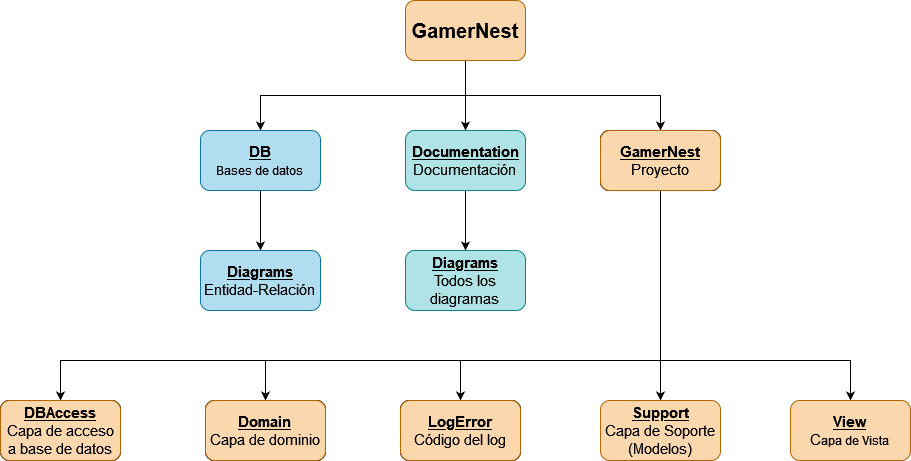

The diagram above was exported from draw.io. Its source (the exported page's mxGraphModel, read from the mxfile embedded in the PNG):
<mxGraphModel dx="1434" dy="754" grid="1" gridSize="10" guides="1" tooltips="1" connect="1" arrows="1" fold="1" page="1" pageScale="1" pageWidth="850" pageHeight="1100" math="0" shadow="0">
  <root>
    <mxCell id="0" />
    <mxCell id="1" parent="0" />
    <mxCell id="p6waJVGEWPXtYRf6JP-Q-11" style="edgeStyle=orthogonalEdgeStyle;rounded=0;orthogonalLoop=1;jettySize=auto;html=1;exitX=0.5;exitY=1;exitDx=0;exitDy=0;entryX=0.5;entryY=0;entryDx=0;entryDy=0;" edge="1" parent="1" source="PR4iO2SOgjftoenkTVeS-1" target="PR4iO2SOgjftoenkTVeS-3">
      <mxGeometry relative="1" as="geometry" />
    </mxCell>
    <mxCell id="p6waJVGEWPXtYRf6JP-Q-12" style="edgeStyle=orthogonalEdgeStyle;rounded=0;orthogonalLoop=1;jettySize=auto;html=1;exitX=0.5;exitY=1;exitDx=0;exitDy=0;entryX=0.5;entryY=0;entryDx=0;entryDy=0;" edge="1" parent="1" source="PR4iO2SOgjftoenkTVeS-1" target="PR4iO2SOgjftoenkTVeS-2">
      <mxGeometry relative="1" as="geometry" />
    </mxCell>
    <mxCell id="p6waJVGEWPXtYRf6JP-Q-13" style="edgeStyle=orthogonalEdgeStyle;rounded=0;orthogonalLoop=1;jettySize=auto;html=1;exitX=0.5;exitY=1;exitDx=0;exitDy=0;entryX=0.5;entryY=0;entryDx=0;entryDy=0;" edge="1" parent="1" source="PR4iO2SOgjftoenkTVeS-1" target="PR4iO2SOgjftoenkTVeS-4">
      <mxGeometry relative="1" as="geometry" />
    </mxCell>
    <mxCell id="PR4iO2SOgjftoenkTVeS-1" value="&lt;font style=&quot;font-size: 20px;&quot;&gt;&lt;b&gt;GamerNest&lt;/b&gt;&lt;/font&gt;" style="rounded=1;whiteSpace=wrap;html=1;fillColor=#fad7ac;strokeColor=#b46504;" parent="1" vertex="1">
      <mxGeometry x="565" y="40" width="120" height="60" as="geometry" />
    </mxCell>
    <mxCell id="p6waJVGEWPXtYRf6JP-Q-15" style="edgeStyle=orthogonalEdgeStyle;rounded=0;orthogonalLoop=1;jettySize=auto;html=1;exitX=0.5;exitY=1;exitDx=0;exitDy=0;entryX=0.5;entryY=0;entryDx=0;entryDy=0;" edge="1" parent="1" source="PR4iO2SOgjftoenkTVeS-2" target="PR4iO2SOgjftoenkTVeS-6">
      <mxGeometry relative="1" as="geometry" />
    </mxCell>
    <mxCell id="PR4iO2SOgjftoenkTVeS-2" value="&lt;div style=&quot;font-size: 15px;&quot;&gt;&lt;font style=&quot;font-size: 15px;&quot;&gt;&lt;u&gt;&lt;b&gt;DB&lt;/b&gt;&lt;/u&gt;&lt;/font&gt;&lt;/div&gt;&lt;div style=&quot;font-size: 15px;&quot;&gt;&lt;font style=&quot;font-size: 15px;&quot;&gt;&lt;span style=&quot;font-size: 12px;&quot;&gt;Bases de datos&lt;/span&gt;&lt;u&gt;&lt;span style=&quot;font-size: 12px;&quot;&gt;&lt;b&gt;&lt;br&gt;&lt;/b&gt;&lt;/span&gt;&lt;/u&gt;&lt;/font&gt;&lt;/div&gt;" style="rounded=1;whiteSpace=wrap;html=1;fillColor=#b1ddf0;strokeColor=#10739e;" parent="1" vertex="1">
      <mxGeometry x="360" y="170" width="120" height="60" as="geometry" />
    </mxCell>
    <mxCell id="p6waJVGEWPXtYRf6JP-Q-14" style="edgeStyle=orthogonalEdgeStyle;rounded=0;orthogonalLoop=1;jettySize=auto;html=1;exitX=0.5;exitY=1;exitDx=0;exitDy=0;entryX=0.5;entryY=0;entryDx=0;entryDy=0;" edge="1" parent="1" source="PR4iO2SOgjftoenkTVeS-3" target="PR4iO2SOgjftoenkTVeS-7">
      <mxGeometry relative="1" as="geometry" />
    </mxCell>
    <mxCell id="PR4iO2SOgjftoenkTVeS-3" value="&lt;div style=&quot;font-size: 15px;&quot;&gt;&lt;font style=&quot;font-size: 15px;&quot;&gt;&lt;u&gt;&lt;b&gt;Documentation&lt;/b&gt;&lt;/u&gt;&lt;/font&gt;&lt;/div&gt;&lt;div style=&quot;font-size: 15px;&quot;&gt;&lt;font style=&quot;font-size: 15px;&quot;&gt;Documentación&lt;u&gt;&lt;span style=&quot;font-size: 12px;&quot;&gt;&lt;b&gt;&lt;br&gt;&lt;/b&gt;&lt;/span&gt;&lt;/u&gt;&lt;/font&gt;&lt;/div&gt;" style="rounded=1;whiteSpace=wrap;html=1;fillColor=#b0e3e6;strokeColor=#0e8088;" parent="1" vertex="1">
      <mxGeometry x="565" y="170" width="120" height="60" as="geometry" />
    </mxCell>
    <mxCell id="p6waJVGEWPXtYRf6JP-Q-16" style="edgeStyle=orthogonalEdgeStyle;rounded=0;orthogonalLoop=1;jettySize=auto;html=1;exitX=0.5;exitY=1;exitDx=0;exitDy=0;entryX=0.5;entryY=0;entryDx=0;entryDy=0;" edge="1" parent="1" source="PR4iO2SOgjftoenkTVeS-4" target="p6waJVGEWPXtYRf6JP-Q-6">
      <mxGeometry relative="1" as="geometry" />
    </mxCell>
    <mxCell id="p6waJVGEWPXtYRf6JP-Q-17" style="edgeStyle=orthogonalEdgeStyle;rounded=0;orthogonalLoop=1;jettySize=auto;html=1;exitX=0.5;exitY=1;exitDx=0;exitDy=0;entryX=0.5;entryY=0;entryDx=0;entryDy=0;" edge="1" parent="1" source="PR4iO2SOgjftoenkTVeS-4" target="p6waJVGEWPXtYRf6JP-Q-7">
      <mxGeometry relative="1" as="geometry">
        <Array as="points">
          <mxPoint x="820" y="400" />
          <mxPoint x="1010" y="400" />
        </Array>
      </mxGeometry>
    </mxCell>
    <mxCell id="p6waJVGEWPXtYRf6JP-Q-18" style="edgeStyle=orthogonalEdgeStyle;rounded=0;orthogonalLoop=1;jettySize=auto;html=1;exitX=0.5;exitY=1;exitDx=0;exitDy=0;entryX=0.5;entryY=0;entryDx=0;entryDy=0;" edge="1" parent="1" source="PR4iO2SOgjftoenkTVeS-4" target="p6waJVGEWPXtYRf6JP-Q-1">
      <mxGeometry relative="1" as="geometry">
        <Array as="points">
          <mxPoint x="820" y="400" />
          <mxPoint x="220" y="400" />
        </Array>
      </mxGeometry>
    </mxCell>
    <mxCell id="p6waJVGEWPXtYRf6JP-Q-19" style="edgeStyle=orthogonalEdgeStyle;rounded=0;orthogonalLoop=1;jettySize=auto;html=1;exitX=0.5;exitY=1;exitDx=0;exitDy=0;entryX=0.5;entryY=0;entryDx=0;entryDy=0;" edge="1" parent="1" source="PR4iO2SOgjftoenkTVeS-4" target="p6waJVGEWPXtYRf6JP-Q-2">
      <mxGeometry relative="1" as="geometry">
        <Array as="points">
          <mxPoint x="820" y="400" />
          <mxPoint x="425" y="400" />
        </Array>
      </mxGeometry>
    </mxCell>
    <mxCell id="p6waJVGEWPXtYRf6JP-Q-20" style="edgeStyle=orthogonalEdgeStyle;rounded=0;orthogonalLoop=1;jettySize=auto;html=1;exitX=0.5;exitY=1;exitDx=0;exitDy=0;entryX=0.5;entryY=0;entryDx=0;entryDy=0;" edge="1" parent="1" source="PR4iO2SOgjftoenkTVeS-4" target="p6waJVGEWPXtYRf6JP-Q-4">
      <mxGeometry relative="1" as="geometry">
        <Array as="points">
          <mxPoint x="820" y="400" />
          <mxPoint x="620" y="400" />
        </Array>
      </mxGeometry>
    </mxCell>
    <mxCell id="PR4iO2SOgjftoenkTVeS-4" value="&lt;div style=&quot;font-size: 15px;&quot;&gt;&lt;font style=&quot;font-size: 15px;&quot;&gt;&lt;u&gt;&lt;b&gt;GamerNest&lt;/b&gt;&lt;/u&gt;&lt;/font&gt;&lt;/div&gt;&lt;div style=&quot;font-size: 15px;&quot;&gt;&lt;font style=&quot;font-size: 15px;&quot;&gt;Proyecto&lt;u&gt;&lt;span style=&quot;font-size: 12px;&quot;&gt;&lt;b&gt;&lt;br&gt;&lt;/b&gt;&lt;/span&gt;&lt;/u&gt;&lt;/font&gt;&lt;/div&gt;" style="rounded=1;whiteSpace=wrap;html=1;" parent="1" vertex="1">
      <mxGeometry x="760" y="170" width="120" height="60" as="geometry" />
    </mxCell>
    <mxCell id="PR4iO2SOgjftoenkTVeS-6" value="&lt;div style=&quot;font-size: 15px;&quot;&gt;&lt;font style=&quot;font-size: 15px;&quot;&gt;&lt;u&gt;&lt;b&gt;Diagrams&lt;/b&gt;&lt;/u&gt;&lt;/font&gt;&lt;/div&gt;&lt;div style=&quot;font-size: 15px;&quot;&gt;&lt;font style=&quot;font-size: 15px;&quot;&gt;Entidad-Relación&lt;u&gt;&lt;span style=&quot;font-size: 12px;&quot;&gt;&lt;b&gt;&lt;br&gt;&lt;/b&gt;&lt;/span&gt;&lt;/u&gt;&lt;/font&gt;&lt;/div&gt;" style="rounded=1;whiteSpace=wrap;html=1;fillColor=#b1ddf0;strokeColor=#10739e;" parent="1" vertex="1">
      <mxGeometry x="360" y="290" width="120" height="60" as="geometry" />
    </mxCell>
    <mxCell id="PR4iO2SOgjftoenkTVeS-7" value="&lt;div style=&quot;font-size: 15px;&quot;&gt;&lt;font style=&quot;font-size: 15px;&quot;&gt;&lt;u&gt;&lt;b&gt;Diagrams&lt;/b&gt;&lt;/u&gt;&lt;/font&gt;&lt;/div&gt;&lt;div style=&quot;font-size: 15px;&quot;&gt;&lt;font style=&quot;font-size: 15px;&quot;&gt;Todos los diagramas&lt;u&gt;&lt;span style=&quot;font-size: 12px;&quot;&gt;&lt;b&gt;&lt;br&gt;&lt;/b&gt;&lt;/span&gt;&lt;/u&gt;&lt;/font&gt;&lt;/div&gt;" style="rounded=1;whiteSpace=wrap;html=1;fillColor=#b0e3e6;strokeColor=#0e8088;" parent="1" vertex="1">
      <mxGeometry x="565" y="290" width="120" height="60" as="geometry" />
    </mxCell>
    <mxCell id="p6waJVGEWPXtYRf6JP-Q-1" value="&lt;div style=&quot;font-size: 15px;&quot;&gt;&lt;font style=&quot;font-size: 15px;&quot;&gt;&lt;u&gt;&lt;b&gt;DBAccess&lt;/b&gt;&lt;/u&gt;&lt;/font&gt;&lt;/div&gt;&lt;div style=&quot;font-size: 15px;&quot;&gt;&lt;font style=&quot;font-size: 15px;&quot;&gt;Capa de acceso a base de datos&lt;u&gt;&lt;span style=&quot;font-size: 12px;&quot;&gt;&lt;b&gt;&lt;br&gt;&lt;/b&gt;&lt;/span&gt;&lt;/u&gt;&lt;/font&gt;&lt;/div&gt;" style="rounded=1;whiteSpace=wrap;html=1;" vertex="1" parent="1">
      <mxGeometry x="160" y="440" width="120" height="60" as="geometry" />
    </mxCell>
    <mxCell id="p6waJVGEWPXtYRf6JP-Q-2" value="&lt;div style=&quot;font-size: 15px;&quot;&gt;&lt;font style=&quot;font-size: 15px;&quot;&gt;&lt;u&gt;&lt;b&gt;Domain&lt;/b&gt;&lt;/u&gt;&lt;/font&gt;&lt;/div&gt;&lt;div style=&quot;font-size: 15px;&quot;&gt;&lt;font style=&quot;font-size: 15px;&quot;&gt;Capa de dominio&lt;u&gt;&lt;span style=&quot;font-size: 12px;&quot;&gt;&lt;b&gt;&lt;br&gt;&lt;/b&gt;&lt;/span&gt;&lt;/u&gt;&lt;/font&gt;&lt;/div&gt;" style="rounded=1;whiteSpace=wrap;html=1;" vertex="1" parent="1">
      <mxGeometry x="365" y="440" width="120" height="60" as="geometry" />
    </mxCell>
    <mxCell id="p6waJVGEWPXtYRf6JP-Q-4" value="&lt;div style=&quot;font-size: 15px;&quot;&gt;&lt;font style=&quot;font-size: 15px;&quot;&gt;&lt;u&gt;&lt;b&gt;LogError&lt;/b&gt;&lt;/u&gt;&lt;/font&gt;&lt;/div&gt;&lt;div style=&quot;font-size: 15px;&quot;&gt;&lt;font style=&quot;font-size: 15px;&quot;&gt;Código del log&lt;u&gt;&lt;span style=&quot;font-size: 12px;&quot;&gt;&lt;b&gt;&lt;br&gt;&lt;/b&gt;&lt;/span&gt;&lt;/u&gt;&lt;/font&gt;&lt;/div&gt;" style="rounded=1;whiteSpace=wrap;html=1;" vertex="1" parent="1">
      <mxGeometry x="560" y="440" width="120" height="60" as="geometry" />
    </mxCell>
    <mxCell id="p6waJVGEWPXtYRf6JP-Q-6" value="&lt;div style=&quot;font-size: 15px;&quot;&gt;&lt;font style=&quot;font-size: 15px;&quot;&gt;&lt;u&gt;&lt;b&gt;Support&lt;/b&gt;&lt;/u&gt;&lt;/font&gt;&lt;/div&gt;&lt;div style=&quot;font-size: 15px;&quot;&gt;&lt;font style=&quot;font-size: 15px;&quot;&gt;Capa de Soporte (Modelos)&lt;u&gt;&lt;span style=&quot;font-size: 12px;&quot;&gt;&lt;b&gt;&lt;br&gt;&lt;/b&gt;&lt;/span&gt;&lt;/u&gt;&lt;/font&gt;&lt;/div&gt;" style="rounded=1;whiteSpace=wrap;html=1;fillColor=#fad7ac;strokeColor=#b46504;" vertex="1" parent="1">
      <mxGeometry x="760" y="440" width="120" height="60" as="geometry" />
    </mxCell>
    <mxCell id="p6waJVGEWPXtYRf6JP-Q-7" value="&lt;div style=&quot;font-size: 15px;&quot;&gt;&lt;font style=&quot;font-size: 15px;&quot;&gt;&lt;u&gt;&lt;b&gt;View&lt;/b&gt;&lt;/u&gt;&lt;/font&gt;&lt;/div&gt;&lt;div style=&quot;font-size: 15px;&quot;&gt;&lt;font style=&quot;font-size: 15px;&quot;&gt;C&lt;span style=&quot;font-size: 12px;&quot;&gt;apa de Vista&lt;br&gt;&lt;/span&gt;&lt;/font&gt;&lt;/div&gt;" style="rounded=1;whiteSpace=wrap;html=1;fillColor=#fad7ac;strokeColor=#b46504;" vertex="1" parent="1">
      <mxGeometry x="950" y="440" width="120" height="60" as="geometry" />
    </mxCell>
    <mxCell id="p6waJVGEWPXtYRf6JP-Q-21" value="&lt;div style=&quot;font-size: 15px;&quot;&gt;&lt;font style=&quot;font-size: 15px;&quot;&gt;&lt;u&gt;&lt;b&gt;GamerNest&lt;/b&gt;&lt;/u&gt;&lt;/font&gt;&lt;/div&gt;&lt;div style=&quot;font-size: 15px;&quot;&gt;&lt;font style=&quot;font-size: 15px;&quot;&gt;Proyecto&lt;u&gt;&lt;span style=&quot;font-size: 12px;&quot;&gt;&lt;b&gt;&lt;br&gt;&lt;/b&gt;&lt;/span&gt;&lt;/u&gt;&lt;/font&gt;&lt;/div&gt;" style="rounded=1;whiteSpace=wrap;html=1;" vertex="1" parent="1">
      <mxGeometry x="760" y="170" width="120" height="60" as="geometry" />
    </mxCell>
    <mxCell id="p6waJVGEWPXtYRf6JP-Q-22" value="&lt;div style=&quot;font-size: 15px;&quot;&gt;&lt;font style=&quot;font-size: 15px;&quot;&gt;&lt;u&gt;&lt;b&gt;DBAccess&lt;/b&gt;&lt;/u&gt;&lt;/font&gt;&lt;/div&gt;&lt;div style=&quot;font-size: 15px;&quot;&gt;&lt;font style=&quot;font-size: 15px;&quot;&gt;Capa de acceso a base de datos&lt;u&gt;&lt;span style=&quot;font-size: 12px;&quot;&gt;&lt;b&gt;&lt;br&gt;&lt;/b&gt;&lt;/span&gt;&lt;/u&gt;&lt;/font&gt;&lt;/div&gt;" style="rounded=1;whiteSpace=wrap;html=1;" vertex="1" parent="1">
      <mxGeometry x="160" y="440" width="120" height="60" as="geometry" />
    </mxCell>
    <mxCell id="p6waJVGEWPXtYRf6JP-Q-23" value="&lt;div style=&quot;font-size: 15px;&quot;&gt;&lt;font style=&quot;font-size: 15px;&quot;&gt;&lt;u&gt;&lt;b&gt;Domain&lt;/b&gt;&lt;/u&gt;&lt;/font&gt;&lt;/div&gt;&lt;div style=&quot;font-size: 15px;&quot;&gt;&lt;font style=&quot;font-size: 15px;&quot;&gt;Capa de dominio&lt;u&gt;&lt;span style=&quot;font-size: 12px;&quot;&gt;&lt;b&gt;&lt;br&gt;&lt;/b&gt;&lt;/span&gt;&lt;/u&gt;&lt;/font&gt;&lt;/div&gt;" style="rounded=1;whiteSpace=wrap;html=1;" vertex="1" parent="1">
      <mxGeometry x="365" y="440" width="120" height="60" as="geometry" />
    </mxCell>
    <mxCell id="p6waJVGEWPXtYRf6JP-Q-24" value="&lt;div style=&quot;font-size: 15px;&quot;&gt;&lt;font style=&quot;font-size: 15px;&quot;&gt;&lt;u&gt;&lt;b&gt;LogError&lt;/b&gt;&lt;/u&gt;&lt;/font&gt;&lt;/div&gt;&lt;div style=&quot;font-size: 15px;&quot;&gt;&lt;font style=&quot;font-size: 15px;&quot;&gt;Código del log&lt;u&gt;&lt;span style=&quot;font-size: 12px;&quot;&gt;&lt;b&gt;&lt;br&gt;&lt;/b&gt;&lt;/span&gt;&lt;/u&gt;&lt;/font&gt;&lt;/div&gt;" style="rounded=1;whiteSpace=wrap;html=1;" vertex="1" parent="1">
      <mxGeometry x="560" y="440" width="120" height="60" as="geometry" />
    </mxCell>
    <mxCell id="p6waJVGEWPXtYRf6JP-Q-25" value="&lt;div style=&quot;font-size: 15px;&quot;&gt;&lt;font style=&quot;font-size: 15px;&quot;&gt;&lt;u&gt;&lt;b&gt;GamerNest&lt;/b&gt;&lt;/u&gt;&lt;/font&gt;&lt;/div&gt;&lt;div style=&quot;font-size: 15px;&quot;&gt;&lt;font style=&quot;font-size: 15px;&quot;&gt;Proyecto&lt;u&gt;&lt;span style=&quot;font-size: 12px;&quot;&gt;&lt;b&gt;&lt;br&gt;&lt;/b&gt;&lt;/span&gt;&lt;/u&gt;&lt;/font&gt;&lt;/div&gt;" style="rounded=1;whiteSpace=wrap;html=1;fillColor=#fad7ac;strokeColor=#b46504;" vertex="1" parent="1">
      <mxGeometry x="760" y="170" width="120" height="60" as="geometry" />
    </mxCell>
    <mxCell id="p6waJVGEWPXtYRf6JP-Q-26" value="&lt;div style=&quot;font-size: 15px;&quot;&gt;&lt;font style=&quot;font-size: 15px;&quot;&gt;&lt;u&gt;&lt;b&gt;DBAccess&lt;/b&gt;&lt;/u&gt;&lt;/font&gt;&lt;/div&gt;&lt;div style=&quot;font-size: 15px;&quot;&gt;&lt;font style=&quot;font-size: 15px;&quot;&gt;Capa de acceso a base de datos&lt;u&gt;&lt;span style=&quot;font-size: 12px;&quot;&gt;&lt;b&gt;&lt;br&gt;&lt;/b&gt;&lt;/span&gt;&lt;/u&gt;&lt;/font&gt;&lt;/div&gt;" style="rounded=1;whiteSpace=wrap;html=1;fillColor=#fad7ac;strokeColor=#b46504;" vertex="1" parent="1">
      <mxGeometry x="160" y="440" width="120" height="60" as="geometry" />
    </mxCell>
    <mxCell id="p6waJVGEWPXtYRf6JP-Q-27" value="&lt;div style=&quot;font-size: 15px;&quot;&gt;&lt;font style=&quot;font-size: 15px;&quot;&gt;&lt;u&gt;&lt;b&gt;Domain&lt;/b&gt;&lt;/u&gt;&lt;/font&gt;&lt;/div&gt;&lt;div style=&quot;font-size: 15px;&quot;&gt;&lt;font style=&quot;font-size: 15px;&quot;&gt;Capa de dominio&lt;u&gt;&lt;span style=&quot;font-size: 12px;&quot;&gt;&lt;b&gt;&lt;br&gt;&lt;/b&gt;&lt;/span&gt;&lt;/u&gt;&lt;/font&gt;&lt;/div&gt;" style="rounded=1;whiteSpace=wrap;html=1;fillColor=#fad7ac;strokeColor=#b46504;" vertex="1" parent="1">
      <mxGeometry x="365" y="440" width="120" height="60" as="geometry" />
    </mxCell>
    <mxCell id="p6waJVGEWPXtYRf6JP-Q-28" value="&lt;div style=&quot;font-size: 15px;&quot;&gt;&lt;font style=&quot;font-size: 15px;&quot;&gt;&lt;u&gt;&lt;b&gt;LogError&lt;/b&gt;&lt;/u&gt;&lt;/font&gt;&lt;/div&gt;&lt;div style=&quot;font-size: 15px;&quot;&gt;&lt;font style=&quot;font-size: 15px;&quot;&gt;Código del log&lt;u&gt;&lt;span style=&quot;font-size: 12px;&quot;&gt;&lt;b&gt;&lt;br&gt;&lt;/b&gt;&lt;/span&gt;&lt;/u&gt;&lt;/font&gt;&lt;/div&gt;" style="rounded=1;whiteSpace=wrap;html=1;fillColor=#fad7ac;strokeColor=#b46504;" vertex="1" parent="1">
      <mxGeometry x="560" y="440" width="120" height="60" as="geometry" />
    </mxCell>
  </root>
</mxGraphModel>